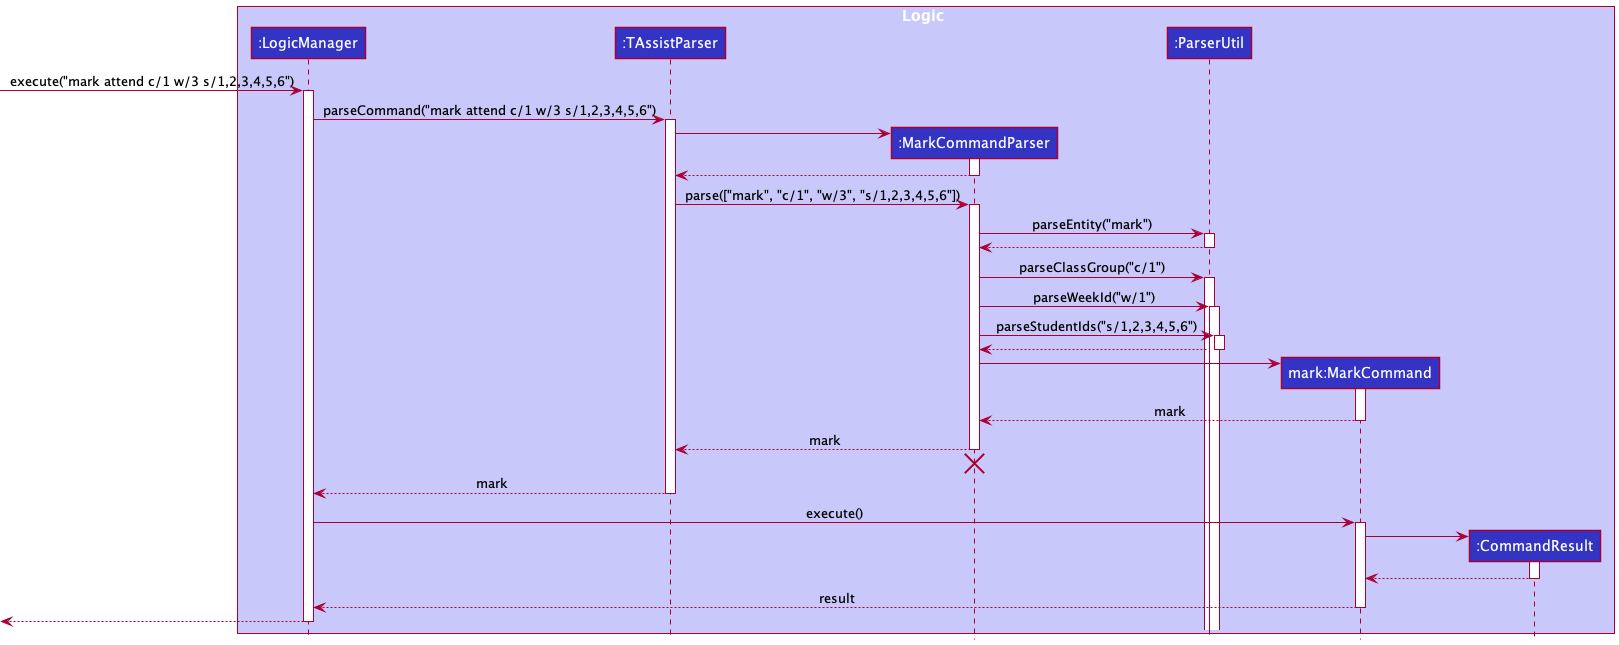

The diagram above was rendered by PlantUML. Its source (embedded in the PNG):
@startuml
!include style.puml

box Logic LOGIC_COLOR_T1
participant ":LogicManager" as LogicManager LOGIC_COLOR
participant ":TAssistParser" as TAssistParser LOGIC_COLOR
participant ":MarkCommandParser" as MarkCommandParser LOGIC_COLOR
participant ":ParserUtil" as ParserUtil LOGIC_COLOR
participant "mark:MarkCommand" as MarkCommand LOGIC_COLOR
participant ":CommandResult" as CommandResult LOGIC_COLOR
end box

[-> LogicManager : execute("mark attend c/1 w/3 s/1,2,3,4,5,6")
activate LogicManager

LogicManager -> TAssistParser : parseCommand("mark attend c/1 w/3 s/1,2,3,4,5,6")
activate TAssistParser

create MarkCommandParser
TAssistParser -> MarkCommandParser
activate MarkCommandParser

MarkCommandParser --> TAssistParser
deactivate MarkCommandParser

TAssistParser -> MarkCommandParser : parse(["mark", "c/1", "w/3", "s/1,2,3,4,5,6"])
activate MarkCommandParser

MarkCommandParser -> ParserUtil : parseEntity("mark")
activate ParserUtil

ParserUtil --> MarkCommandParser
deactivate ParserUtil

MarkCommandParser -> ParserUtil : parseClassGroup("c/1")
activate ParserUtil

MarkCommandParser -> ParserUtil : parseWeekId("w/1")
activate ParserUtil

MarkCommandParser -> ParserUtil : parseStudentIds("s/1,2,3,4,5,6")
activate ParserUtil

ParserUtil --> MarkCommandParser
deactivate ParserUtil

create MarkCommand
MarkCommandParser -> MarkCommand
activate MarkCommand

MarkCommand --> MarkCommandParser : mark
deactivate MarkCommand

MarkCommandParser --> TAssistParser : mark
deactivate MarkCommandParser
'Hidden arrow to position the destroy marker below the end of the activation bar.
MarkCommandParser -[hidden]-> TAssistParser
destroy MarkCommandParser

TAssistParser --> LogicManager : mark
deactivate TAssistParser

LogicManager -> MarkCommand : execute()
activate MarkCommand

create CommandResult
MarkCommand -> CommandResult
activate CommandResult

CommandResult --> MarkCommand
deactivate CommandResult

MarkCommand --> LogicManager : result
deactivate MarkCommand

[<--LogicManager
deactivate LogicManager
@enduml